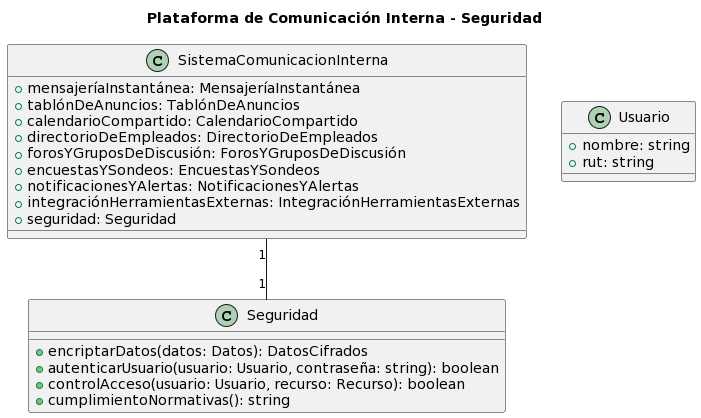

The diagram above was rendered by PlantUML. Its source (embedded in the PNG):
@startuml
title Plataforma de Comunicación Interna - Seguridad

class Seguridad {
    + encriptarDatos(datos: Datos): DatosCifrados
    + autenticarUsuario(usuario: Usuario, contraseña: string): boolean
    + controlAcceso(usuario: Usuario, recurso: Recurso): boolean
    + cumplimientoNormativas(): string
}

class SistemaComunicacionInterna {
    + mensajeríaInstantánea: MensajeríaInstantánea
    + tablónDeAnuncios: TablónDeAnuncios
    + calendarioCompartido: CalendarioCompartido
    + directorioDeEmpleados: DirectorioDeEmpleados
    + forosYGruposDeDiscusión: ForosYGruposDeDiscusión
    + encuestasYSondeos: EncuestasYSondeos
    + notificacionesYAlertas: NotificacionesYAlertas
    + integraciónHerramientasExternas: IntegraciónHerramientasExternas
    + seguridad: Seguridad
}

class Usuario {
    + nombre: string
    + rut: string
}

SistemaComunicacionInterna "1" -- "1" Seguridad
@enduml